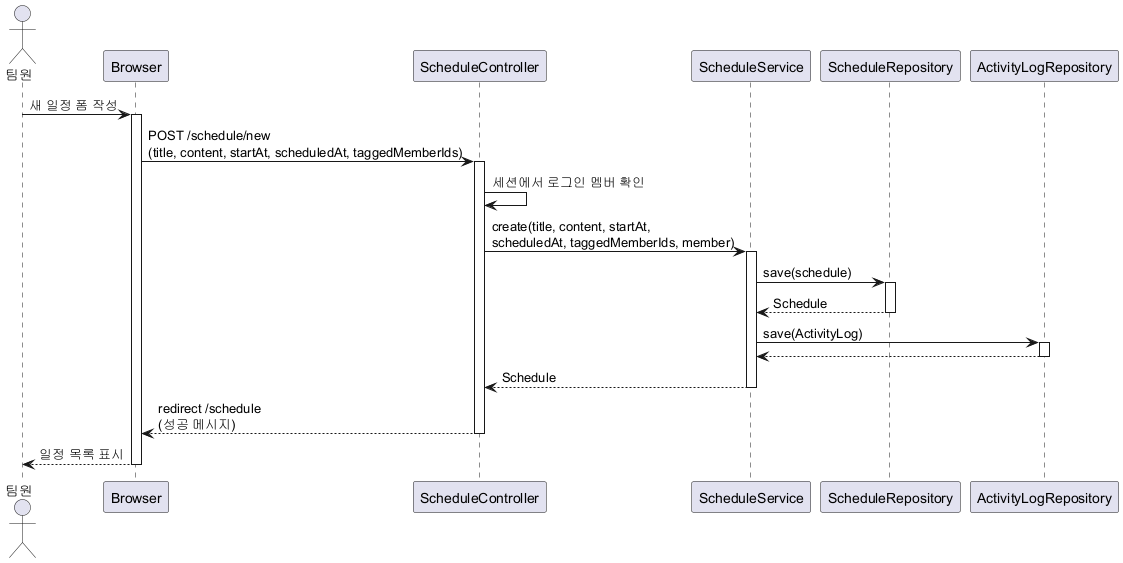

The diagram above was rendered by PlantUML. Its source (embedded in the PNG):
@startuml Sequence_CreateSchedule
actor "팀원" as user
participant "Browser" as browser
participant "ScheduleController" as ctrl
participant "ScheduleService" as svc
participant "ScheduleRepository" as repo
participant "ActivityLogRepository" as logRepo

user -> browser : 새 일정 폼 작성
activate browser

browser -> ctrl : POST /schedule/new\n(title, content, startAt, scheduledAt, taggedMemberIds)
activate ctrl

ctrl -> ctrl : 세션에서 로그인 멤버 확인

ctrl -> svc : create(title, content, startAt,\nscheduledAt, taggedMemberIds, member)
activate svc

svc -> repo : save(schedule)
activate repo
repo --> svc : Schedule
deactivate repo

svc -> logRepo : save(ActivityLog)
activate logRepo
logRepo --> svc
deactivate logRepo

svc --> ctrl : Schedule
deactivate svc

ctrl --> browser : redirect /schedule\n(성공 메시지)
deactivate ctrl

browser --> user : 일정 목록 표시
deactivate browser
@enduml